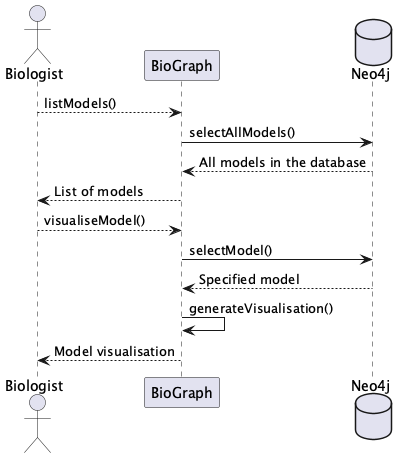

The diagram above was rendered by PlantUML. Its source (embedded in the PNG):
@startuml
actor "Biologist" as User
participant "BioGraph" as System
database "Neo4j" as DB

User --> System: listModels()
System -> DB: selectAllModels()
DB --> System: All models in the database
System --> User: List of models

User --> System: visualiseModel()
System -> DB: selectModel()
DB --> System: Specified model
System -> System: generateVisualisation()
System --> User: Model visualisation

@enduml